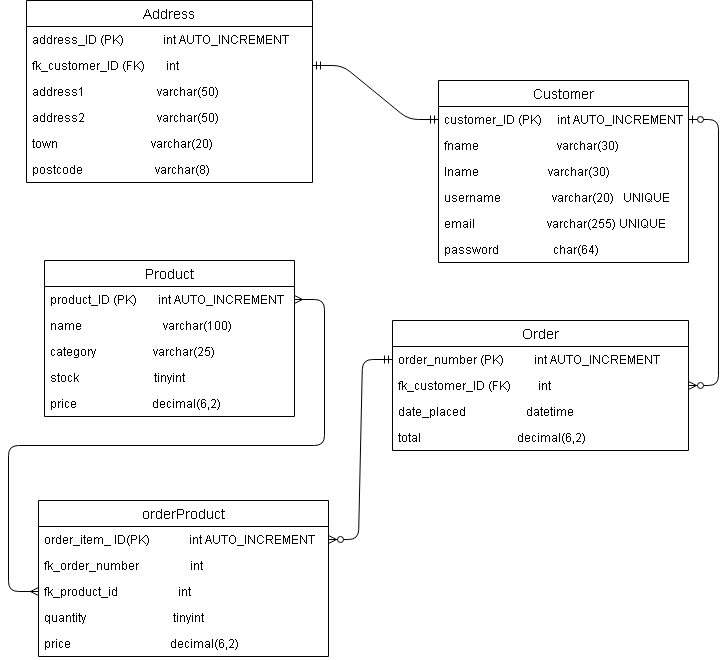

The diagram above was exported from draw.io. Its source (the exported page's mxGraphModel, read from the mxfile embedded in the PNG):
<mxGraphModel dx="1662" dy="805" grid="1" gridSize="10" guides="1" tooltips="1" connect="1" arrows="1" fold="1" page="1" pageScale="1" pageWidth="827" pageHeight="1169" math="0" shadow="0">
  <root>
    <mxCell id="WIyWlLk6GJQsqaUBKTNV-0" />
    <mxCell id="WIyWlLk6GJQsqaUBKTNV-1" parent="WIyWlLk6GJQsqaUBKTNV-0" />
    <mxCell id="kEiscmxezFLwQ0mS5FAv-0" value="Customer" style="swimlane;fontStyle=0;childLayout=stackLayout;horizontal=1;startSize=26;horizontalStack=0;resizeParent=1;resizeParentMax=0;resizeLast=0;collapsible=1;marginBottom=0;align=center;fontSize=14;" parent="WIyWlLk6GJQsqaUBKTNV-1" vertex="1">
      <mxGeometry x="540" y="140" width="250" height="182" as="geometry" />
    </mxCell>
    <mxCell id="kEiscmxezFLwQ0mS5FAv-1" value="customer_ID (PK)     int AUTO_INCREMENT" style="text;strokeColor=none;fillColor=none;spacingLeft=4;spacingRight=4;overflow=hidden;rotatable=0;points=[[0,0.5],[1,0.5]];portConstraint=eastwest;fontSize=12;" parent="kEiscmxezFLwQ0mS5FAv-0" vertex="1">
      <mxGeometry y="26" width="250" height="26" as="geometry" />
    </mxCell>
    <mxCell id="kEiscmxezFLwQ0mS5FAv-2" value="fname&amp;nbsp; &amp;nbsp; &amp;nbsp; &amp;nbsp; &amp;nbsp; &amp;nbsp; &amp;nbsp; &amp;nbsp; &amp;nbsp; &amp;nbsp; &amp;nbsp; &amp;nbsp; &amp;nbsp; varchar(30)" style="text;strokeColor=none;fillColor=none;spacingLeft=4;spacingRight=4;overflow=hidden;rotatable=0;points=[[0,0.5],[1,0.5]];portConstraint=eastwest;fontSize=12;html=1;" parent="kEiscmxezFLwQ0mS5FAv-0" vertex="1">
      <mxGeometry y="52" width="250" height="26" as="geometry" />
    </mxCell>
    <mxCell id="kEiscmxezFLwQ0mS5FAv-3" value="lname                       varchar(30)" style="text;strokeColor=none;fillColor=none;spacingLeft=4;spacingRight=4;overflow=hidden;rotatable=0;points=[[0,0.5],[1,0.5]];portConstraint=eastwest;fontSize=12;" parent="kEiscmxezFLwQ0mS5FAv-0" vertex="1">
      <mxGeometry y="78" width="250" height="26" as="geometry" />
    </mxCell>
    <mxCell id="kEiscmxezFLwQ0mS5FAv-4" value="username                 varchar(20)   UNIQUE" style="text;strokeColor=none;fillColor=none;spacingLeft=4;spacingRight=4;overflow=hidden;rotatable=0;points=[[0,0.5],[1,0.5]];portConstraint=eastwest;fontSize=12;" parent="kEiscmxezFLwQ0mS5FAv-0" vertex="1">
      <mxGeometry y="104" width="250" height="26" as="geometry" />
    </mxCell>
    <mxCell id="kEiscmxezFLwQ0mS5FAv-5" value="email                        varchar(255) UNIQUE" style="text;strokeColor=none;fillColor=none;spacingLeft=4;spacingRight=4;overflow=hidden;rotatable=0;points=[[0,0.5],[1,0.5]];portConstraint=eastwest;fontSize=12;" parent="kEiscmxezFLwQ0mS5FAv-0" vertex="1">
      <mxGeometry y="130" width="250" height="26" as="geometry" />
    </mxCell>
    <mxCell id="CiWTh_b3oLNYOmWuHhVt-0" value="password                  char(64)" style="text;strokeColor=none;fillColor=none;spacingLeft=4;spacingRight=4;overflow=hidden;rotatable=0;points=[[0,0.5],[1,0.5]];portConstraint=eastwest;fontSize=12;" parent="kEiscmxezFLwQ0mS5FAv-0" vertex="1">
      <mxGeometry y="156" width="250" height="26" as="geometry" />
    </mxCell>
    <mxCell id="kEiscmxezFLwQ0mS5FAv-28" value="" style="edgeStyle=entityRelationEdgeStyle;fontSize=12;html=1;endArrow=ERzeroToMany;startArrow=ERzeroToOne;" parent="WIyWlLk6GJQsqaUBKTNV-1" source="kEiscmxezFLwQ0mS5FAv-1" target="kEiscmxezFLwQ0mS5FAv-22" edge="1">
      <mxGeometry width="100" height="100" relative="1" as="geometry">
        <mxPoint x="806" y="274" as="sourcePoint" />
        <mxPoint x="449" y="369" as="targetPoint" />
      </mxGeometry>
    </mxCell>
    <mxCell id="kEiscmxezFLwQ0mS5FAv-20" value="Order" style="swimlane;fontStyle=0;childLayout=stackLayout;horizontal=1;startSize=26;horizontalStack=0;resizeParent=1;resizeParentMax=0;resizeLast=0;collapsible=1;marginBottom=0;align=center;fontSize=14;" parent="WIyWlLk6GJQsqaUBKTNV-1" vertex="1">
      <mxGeometry x="494" y="380" width="296" height="130" as="geometry" />
    </mxCell>
    <mxCell id="kEiscmxezFLwQ0mS5FAv-21" value="order_number (PK)          int AUTO_INCREMENT" style="text;strokeColor=none;fillColor=none;spacingLeft=4;spacingRight=4;overflow=hidden;rotatable=0;points=[[0,0.5],[1,0.5]];portConstraint=eastwest;fontSize=12;" parent="kEiscmxezFLwQ0mS5FAv-20" vertex="1">
      <mxGeometry y="26" width="296" height="26" as="geometry" />
    </mxCell>
    <mxCell id="kEiscmxezFLwQ0mS5FAv-22" value="fk_customer_ID (FK)&amp;nbsp; &amp;nbsp; &amp;nbsp; &amp;nbsp; &amp;nbsp;int" style="text;strokeColor=none;fillColor=none;spacingLeft=4;spacingRight=4;overflow=hidden;rotatable=0;points=[[0,0.5],[1,0.5]];portConstraint=eastwest;fontSize=12;html=1;" parent="kEiscmxezFLwQ0mS5FAv-20" vertex="1">
      <mxGeometry y="52" width="296" height="26" as="geometry" />
    </mxCell>
    <mxCell id="kEiscmxezFLwQ0mS5FAv-25" value="date_placed                    datetime" style="text;strokeColor=none;fillColor=none;spacingLeft=4;spacingRight=4;overflow=hidden;rotatable=0;points=[[0,0.5],[1,0.5]];portConstraint=eastwest;fontSize=12;" parent="kEiscmxezFLwQ0mS5FAv-20" vertex="1">
      <mxGeometry y="78" width="296" height="26" as="geometry" />
    </mxCell>
    <mxCell id="kEiscmxezFLwQ0mS5FAv-26" value="total                                decimal(6,2)" style="text;strokeColor=none;fillColor=none;spacingLeft=4;spacingRight=4;overflow=hidden;rotatable=0;points=[[0,0.5],[1,0.5]];portConstraint=eastwest;fontSize=12;" parent="kEiscmxezFLwQ0mS5FAv-20" vertex="1">
      <mxGeometry y="104" width="296" height="26" as="geometry" />
    </mxCell>
    <mxCell id="kEiscmxezFLwQ0mS5FAv-13" value="Address" style="swimlane;fontStyle=0;childLayout=stackLayout;horizontal=1;startSize=26;horizontalStack=0;resizeParent=1;resizeParentMax=0;resizeLast=0;collapsible=1;marginBottom=0;align=center;fontSize=14;" parent="WIyWlLk6GJQsqaUBKTNV-1" vertex="1">
      <mxGeometry x="128" y="60" width="286" height="182" as="geometry" />
    </mxCell>
    <mxCell id="kEiscmxezFLwQ0mS5FAv-14" value="address_ID (PK)             int AUTO_INCREMENT" style="text;strokeColor=none;fillColor=none;spacingLeft=4;spacingRight=4;overflow=hidden;rotatable=0;points=[[0,0.5],[1,0.5]];portConstraint=eastwest;fontSize=12;" parent="kEiscmxezFLwQ0mS5FAv-13" vertex="1">
      <mxGeometry y="26" width="286" height="26" as="geometry" />
    </mxCell>
    <mxCell id="kEiscmxezFLwQ0mS5FAv-15" value="fk_customer_ID (FK)&amp;nbsp; &amp;nbsp; &amp;nbsp; &amp;nbsp;int" style="text;strokeColor=none;fillColor=none;spacingLeft=4;spacingRight=4;overflow=hidden;rotatable=0;points=[[0,0.5],[1,0.5]];portConstraint=eastwest;fontSize=12;html=1;" parent="kEiscmxezFLwQ0mS5FAv-13" vertex="1">
      <mxGeometry y="52" width="286" height="26" as="geometry" />
    </mxCell>
    <mxCell id="kEiscmxezFLwQ0mS5FAv-16" value="address1                        varchar(50)" style="text;strokeColor=none;fillColor=none;spacingLeft=4;spacingRight=4;overflow=hidden;rotatable=0;points=[[0,0.5],[1,0.5]];portConstraint=eastwest;fontSize=12;" parent="kEiscmxezFLwQ0mS5FAv-13" vertex="1">
      <mxGeometry y="78" width="286" height="26" as="geometry" />
    </mxCell>
    <mxCell id="kEiscmxezFLwQ0mS5FAv-17" value="address2                        varchar(50)" style="text;strokeColor=none;fillColor=none;spacingLeft=4;spacingRight=4;overflow=hidden;rotatable=0;points=[[0,0.5],[1,0.5]];portConstraint=eastwest;fontSize=12;" parent="kEiscmxezFLwQ0mS5FAv-13" vertex="1">
      <mxGeometry y="104" width="286" height="26" as="geometry" />
    </mxCell>
    <mxCell id="kEiscmxezFLwQ0mS5FAv-18" value="town                               varchar(20)" style="text;strokeColor=none;fillColor=none;spacingLeft=4;spacingRight=4;overflow=hidden;rotatable=0;points=[[0,0.5],[1,0.5]];portConstraint=eastwest;fontSize=12;" parent="kEiscmxezFLwQ0mS5FAv-13" vertex="1">
      <mxGeometry y="130" width="286" height="26" as="geometry" />
    </mxCell>
    <mxCell id="kEiscmxezFLwQ0mS5FAv-19" value="postcode                        varchar(8)" style="text;strokeColor=none;fillColor=none;spacingLeft=4;spacingRight=4;overflow=hidden;rotatable=0;points=[[0,0.5],[1,0.5]];portConstraint=eastwest;fontSize=12;" parent="kEiscmxezFLwQ0mS5FAv-13" vertex="1">
      <mxGeometry y="156" width="286" height="26" as="geometry" />
    </mxCell>
    <mxCell id="kEiscmxezFLwQ0mS5FAv-6" value="Product" style="swimlane;fontStyle=0;childLayout=stackLayout;horizontal=1;startSize=26;horizontalStack=0;resizeParent=1;resizeParentMax=0;resizeLast=0;collapsible=1;marginBottom=0;align=center;fontSize=14;" parent="WIyWlLk6GJQsqaUBKTNV-1" vertex="1">
      <mxGeometry x="146" y="320" width="250" height="156" as="geometry" />
    </mxCell>
    <mxCell id="kEiscmxezFLwQ0mS5FAv-7" value="product_ID (PK)       int AUTO_INCREMENT" style="text;strokeColor=none;fillColor=none;spacingLeft=4;spacingRight=4;overflow=hidden;rotatable=0;points=[[0,0.5],[1,0.5]];portConstraint=eastwest;fontSize=12;" parent="kEiscmxezFLwQ0mS5FAv-6" vertex="1">
      <mxGeometry y="26" width="250" height="26" as="geometry" />
    </mxCell>
    <mxCell id="kEiscmxezFLwQ0mS5FAv-8" value="name&amp;nbsp; &amp;nbsp; &amp;nbsp; &amp;nbsp; &amp;nbsp; &amp;nbsp; &amp;nbsp; &amp;nbsp; &amp;nbsp; &amp;nbsp; &amp;nbsp; &amp;nbsp; &amp;nbsp; &amp;nbsp;varchar(100)" style="text;strokeColor=none;fillColor=none;spacingLeft=4;spacingRight=4;overflow=hidden;rotatable=0;points=[[0,0.5],[1,0.5]];portConstraint=eastwest;fontSize=12;html=1;" parent="kEiscmxezFLwQ0mS5FAv-6" vertex="1">
      <mxGeometry y="52" width="250" height="26" as="geometry" />
    </mxCell>
    <mxCell id="kEiscmxezFLwQ0mS5FAv-9" value="category                   varchar(25)" style="text;strokeColor=none;fillColor=none;spacingLeft=4;spacingRight=4;overflow=hidden;rotatable=0;points=[[0,0.5],[1,0.5]];portConstraint=eastwest;fontSize=12;" parent="kEiscmxezFLwQ0mS5FAv-6" vertex="1">
      <mxGeometry y="78" width="250" height="26" as="geometry" />
    </mxCell>
    <mxCell id="pqmAWzuZ6EeSMQX3HB2_-2" value="stock                         tinyint" style="text;strokeColor=none;fillColor=none;spacingLeft=4;spacingRight=4;overflow=hidden;rotatable=0;points=[[0,0.5],[1,0.5]];portConstraint=eastwest;fontSize=12;" parent="kEiscmxezFLwQ0mS5FAv-6" vertex="1">
      <mxGeometry y="104" width="250" height="26" as="geometry" />
    </mxCell>
    <mxCell id="kEiscmxezFLwQ0mS5FAv-10" value="price                         decimal(6,2)" style="text;strokeColor=none;fillColor=none;spacingLeft=4;spacingRight=4;overflow=hidden;rotatable=0;points=[[0,0.5],[1,0.5]];portConstraint=eastwest;fontSize=12;" parent="kEiscmxezFLwQ0mS5FAv-6" vertex="1">
      <mxGeometry y="130" width="250" height="26" as="geometry" />
    </mxCell>
    <mxCell id="pqmAWzuZ6EeSMQX3HB2_-0" value="" style="edgeStyle=entityRelationEdgeStyle;fontSize=12;html=1;endArrow=ERzeroToMany;startArrow=ERmandOne;" parent="WIyWlLk6GJQsqaUBKTNV-1" source="kEiscmxezFLwQ0mS5FAv-21" target="lu5wgX1sv75JtufqoUuA-1" edge="1">
      <mxGeometry width="100" height="100" relative="1" as="geometry">
        <mxPoint x="440" y="419" as="sourcePoint" />
        <mxPoint x="494" y="497" as="targetPoint" />
      </mxGeometry>
    </mxCell>
    <mxCell id="lu5wgX1sv75JtufqoUuA-0" value="orderProduct" style="swimlane;fontStyle=0;childLayout=stackLayout;horizontal=1;startSize=26;horizontalStack=0;resizeParent=1;resizeParentMax=0;resizeLast=0;collapsible=1;marginBottom=0;align=center;fontSize=14;" parent="WIyWlLk6GJQsqaUBKTNV-1" vertex="1">
      <mxGeometry x="140" y="560" width="290" height="156" as="geometry" />
    </mxCell>
    <mxCell id="lu5wgX1sv75JtufqoUuA-1" value="order_item_ ID(PK)             int AUTO_INCREMENT" style="text;strokeColor=none;fillColor=none;spacingLeft=4;spacingRight=4;overflow=hidden;rotatable=0;points=[[0,0.5],[1,0.5]];portConstraint=eastwest;fontSize=12;" parent="lu5wgX1sv75JtufqoUuA-0" vertex="1">
      <mxGeometry y="26" width="290" height="26" as="geometry" />
    </mxCell>
    <mxCell id="lu5wgX1sv75JtufqoUuA-2" value="fk_order_number&amp;nbsp; &amp;nbsp; &amp;nbsp; &amp;nbsp; &amp;nbsp; &amp;nbsp; &amp;nbsp; &amp;nbsp; &amp;nbsp;int" style="text;strokeColor=none;fillColor=none;spacingLeft=4;spacingRight=4;overflow=hidden;rotatable=0;points=[[0,0.5],[1,0.5]];portConstraint=eastwest;fontSize=12;html=1;" parent="lu5wgX1sv75JtufqoUuA-0" vertex="1">
      <mxGeometry y="52" width="290" height="26" as="geometry" />
    </mxCell>
    <mxCell id="lu5wgX1sv75JtufqoUuA-3" value="fk_product_id                    int" style="text;strokeColor=none;fillColor=none;spacingLeft=4;spacingRight=4;overflow=hidden;rotatable=0;points=[[0,0.5],[1,0.5]];portConstraint=eastwest;fontSize=12;" parent="lu5wgX1sv75JtufqoUuA-0" vertex="1">
      <mxGeometry y="78" width="290" height="26" as="geometry" />
    </mxCell>
    <mxCell id="lu5wgX1sv75JtufqoUuA-4" value="quantity                             tinyint" style="text;strokeColor=none;fillColor=none;spacingLeft=4;spacingRight=4;overflow=hidden;rotatable=0;points=[[0,0.5],[1,0.5]];portConstraint=eastwest;fontSize=12;" parent="lu5wgX1sv75JtufqoUuA-0" vertex="1">
      <mxGeometry y="104" width="290" height="26" as="geometry" />
    </mxCell>
    <mxCell id="lu5wgX1sv75JtufqoUuA-6" value="price                                 decimal(6,2)" style="text;strokeColor=none;fillColor=none;spacingLeft=4;spacingRight=4;overflow=hidden;rotatable=0;points=[[0,0.5],[1,0.5]];portConstraint=eastwest;fontSize=12;" parent="lu5wgX1sv75JtufqoUuA-0" vertex="1">
      <mxGeometry y="130" width="290" height="26" as="geometry" />
    </mxCell>
    <mxCell id="pqmAWzuZ6EeSMQX3HB2_-1" value="" style="edgeStyle=entityRelationEdgeStyle;fontSize=12;html=1;endArrow=ERmany;startArrow=ERmany;entryX=0;entryY=0.5;entryDx=0;entryDy=0;" parent="WIyWlLk6GJQsqaUBKTNV-1" source="kEiscmxezFLwQ0mS5FAv-7" target="lu5wgX1sv75JtufqoUuA-3" edge="1">
      <mxGeometry width="100" height="100" relative="1" as="geometry">
        <mxPoint x="396" y="430" as="sourcePoint" />
        <mxPoint x="120" y="450" as="targetPoint" />
      </mxGeometry>
    </mxCell>
    <mxCell id="awt4IcZdIGfphHy7eFEc-0" value="" style="edgeStyle=entityRelationEdgeStyle;fontSize=12;html=1;endArrow=ERmandOne;startArrow=ERmandOne;" edge="1" parent="WIyWlLk6GJQsqaUBKTNV-1" source="kEiscmxezFLwQ0mS5FAv-15" target="kEiscmxezFLwQ0mS5FAv-1">
      <mxGeometry width="100" height="100" relative="1" as="geometry">
        <mxPoint x="530" y="120" as="sourcePoint" />
        <mxPoint x="630" y="20" as="targetPoint" />
      </mxGeometry>
    </mxCell>
  </root>
</mxGraphModel>